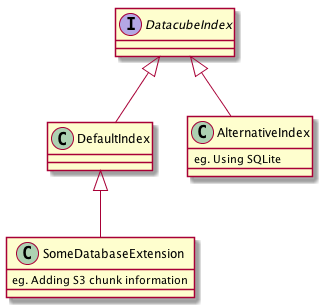

The diagram above was rendered by PlantUML. Its source (embedded in the PNG):
@startuml

interface DatacubeIndex 

class DefaultIndex 

class SomeDatabaseExtension {
  eg. Adding S3 chunk information
}

class AlternativeIndex {
  eg. Using SQLite
}

DatacubeIndex <|-- DefaultIndex
DefaultIndex <|-- SomeDatabaseExtension
DatacubeIndex <|-- AlternativeIndex


@enduml